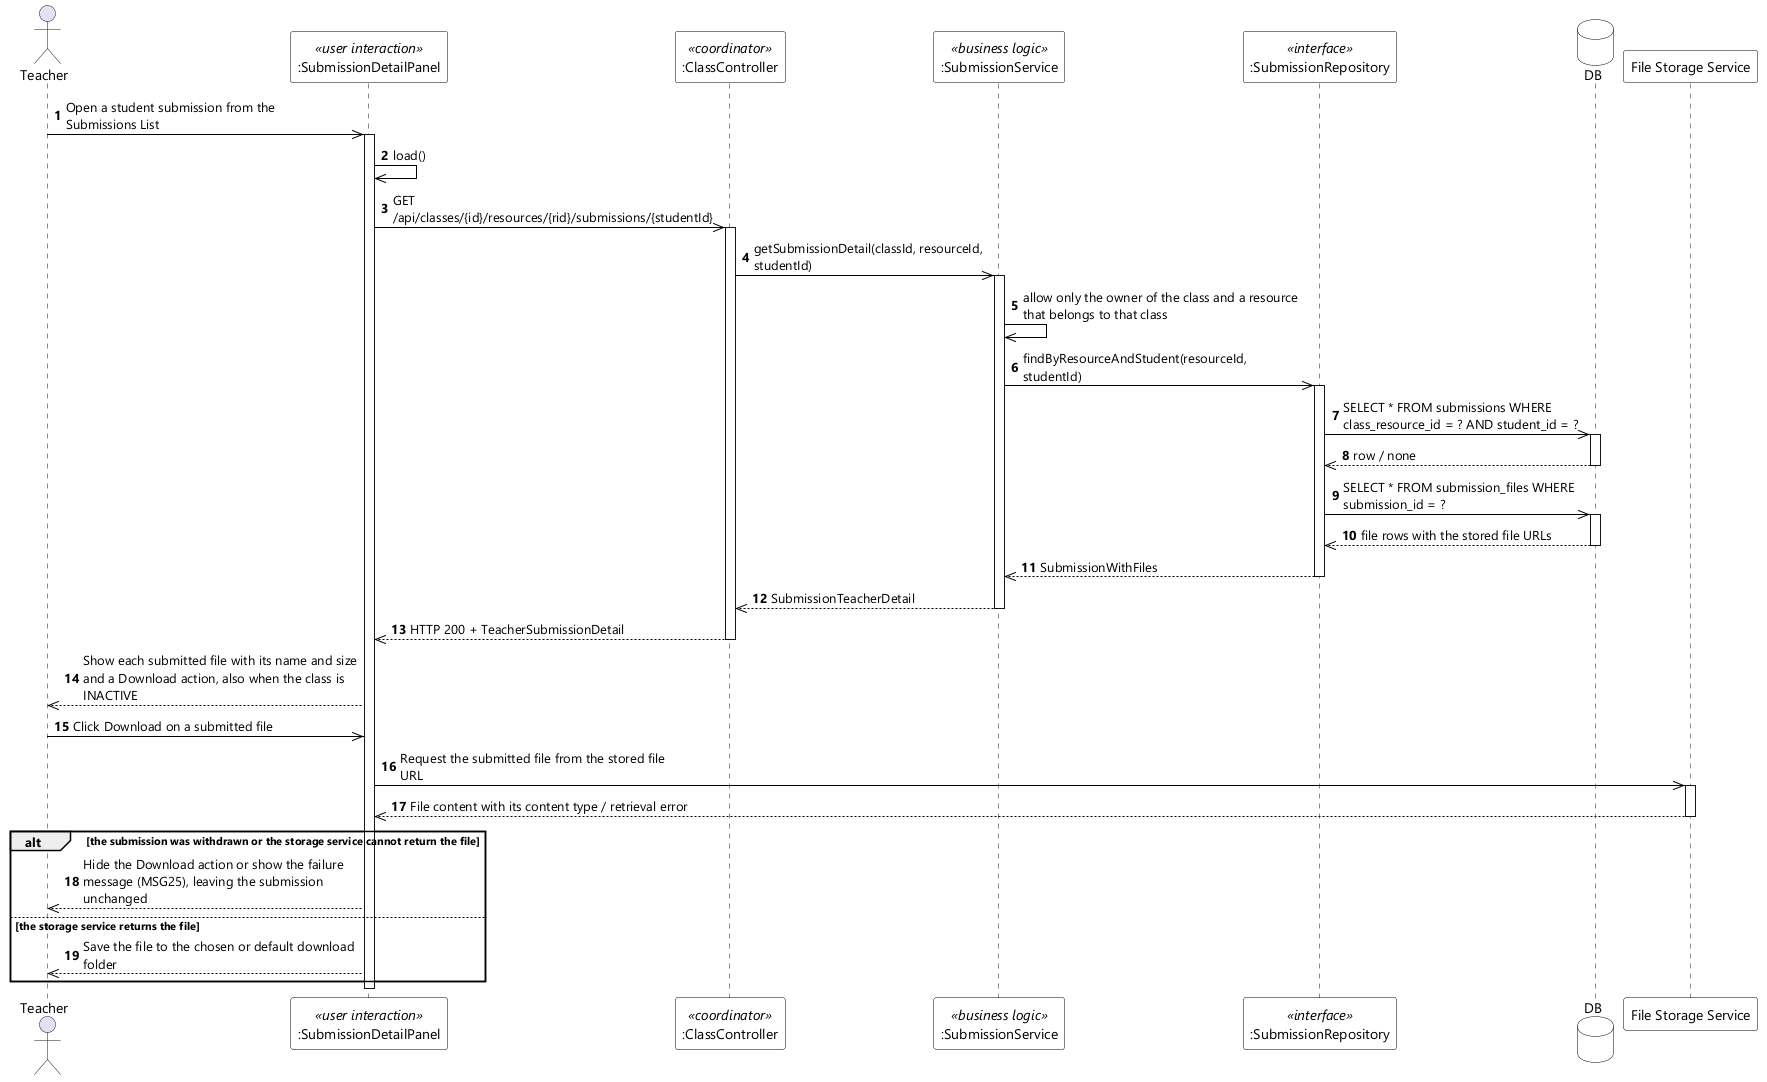

The diagram above was rendered by PlantUML. Its source (embedded in the PNG):
@startuml UC-48 Download Submission File - Sequence Diagram (stereo)
skinparamlocked dpi 96
skinparam defaultFontName "Segoe UI"
skinparam shadowing false
skinparam ParticipantBackgroundColor #FFFFFF
skinparam ParticipantBorderColor #000000
skinparam DatabaseBackgroundColor #FFFFFF
skinparam DatabaseBorderColor #000000
skinparam ArrowColor #000000
skinparam sequenceMessageAlign left
skinparam maxMessageSize 280

actor Teacher
participant ":SubmissionDetailPanel" as UI <<user interaction>>
participant ":ClassController" as CTL <<coordinator>>
participant ":SubmissionService" as SVC <<business logic>>
participant ":SubmissionRepository" as REPO <<interface>>
database DB
participant "File Storage Service" as STORAGE

autonumber
Teacher ->> UI : Open a student submission from the Submissions List
activate UI
UI ->> UI : load()
UI ->> CTL : GET /api/classes/{id}/resources/{rid}/submissions/{studentId}
activate CTL
CTL ->> SVC : getSubmissionDetail(classId, resourceId, studentId)
activate SVC
SVC ->> SVC : allow only the owner of the class and a resource that belongs to that class
SVC ->> REPO : findByResourceAndStudent(resourceId, studentId)
activate REPO
REPO ->> DB : SELECT * FROM submissions WHERE class_resource_id = ? AND student_id = ?
activate DB
DB -->> REPO : row / none
deactivate DB
REPO ->> DB : SELECT * FROM submission_files WHERE submission_id = ?
activate DB
DB -->> REPO : file rows with the stored file URLs
deactivate DB
REPO -->> SVC : SubmissionWithFiles
deactivate REPO
SVC -->> CTL : SubmissionTeacherDetail
deactivate SVC
CTL -->> UI : HTTP 200 + TeacherSubmissionDetail
deactivate CTL
UI -->> Teacher : Show each submitted file with its name and size and a Download action, also when the class is INACTIVE

Teacher ->> UI : Click Download on a submitted file
UI ->> STORAGE : Request the submitted file from the stored file URL
activate STORAGE
STORAGE -->> UI : File content with its content type / retrieval error
deactivate STORAGE

alt the submission was withdrawn or the storage service cannot return the file
  UI -->> Teacher : Hide the Download action or show the failure message (MSG25), leaving the submission unchanged
else the storage service returns the file
  UI -->> Teacher : Save the file to the chosen or default download folder
end
deactivate UI
@enduml